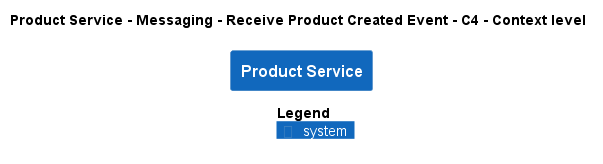

The diagram above was rendered by PlantUML. Its source (embedded in the PNG):
@startuml
!pragma layout smetana
!include ..\..\..\..\..\..\.c4s\C4_Context.puml

AddElementTag("state:new", $bgColor=green, $fontColor=#ffffff, $borderColor=green, $shadowing="False")
AddElementTag("state:changed", $bgColor=orange, $fontColor=#ffffff, $borderColor=orange, $shadowing="False")
AddElementTag("state:removed", $bgColor=red, $fontColor=#ffffff, $borderColor=red, $shadowing="False")

AddRelTag("state:new", $textColor=green, $lineColor=green)
AddRelTag("state:changed", $textColor=orange, $lineColor=orange)
AddRelTag("state:removed", $textColor=red, $lineColor=red)

SHOW_PERSON_PORTRAIT()
LAYOUT_TOP_DOWN()

skinparam linetype polyline

title Product Service - Messaging - Receive Product Created Event - C4 - Context level

System(ECommercePlatform.SoftwareSystems.ProductService, "Product Service", "")



SHOW_LEGEND()
@enduml